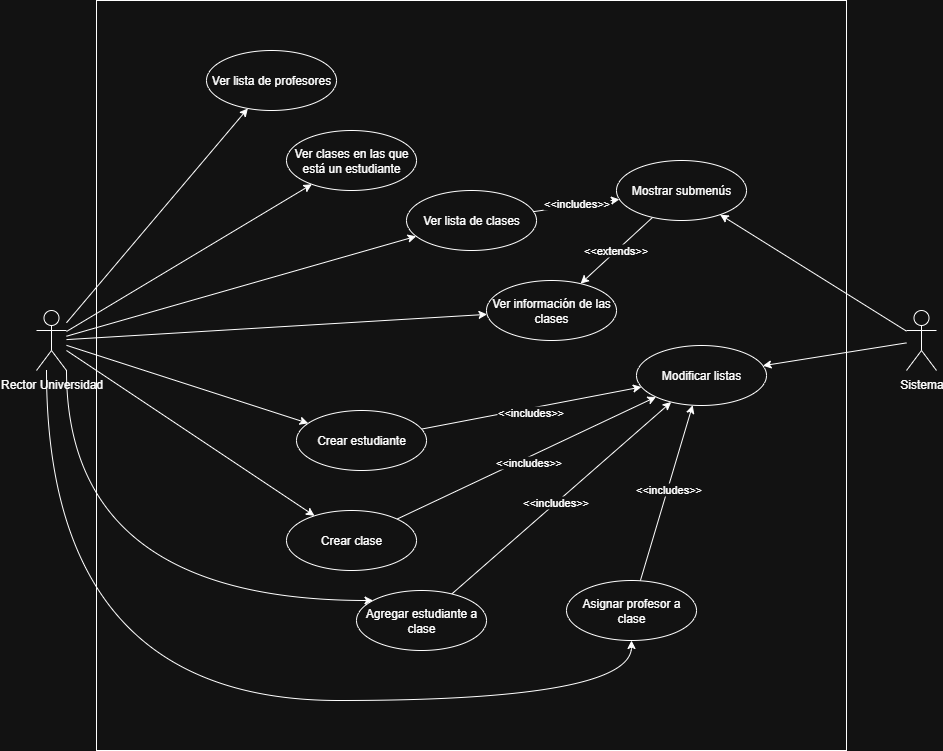

The diagram above was exported from draw.io. Its source (the exported page's mxGraphModel, read from the mxfile embedded in the PNG):
<mxGraphModel dx="1426" dy="857" grid="1" gridSize="10" guides="1" tooltips="1" connect="1" arrows="1" fold="1" page="1" pageScale="1" pageWidth="850" pageHeight="1100" math="0" shadow="0">
  <root>
    <mxCell id="0" />
    <mxCell id="1" parent="0" />
    <mxCell id="5TrmCD1uogClc-mJcHDG-5" value="" style="whiteSpace=wrap;html=1;aspect=fixed;" parent="1" vertex="1">
      <mxGeometry x="130" y="130" width="750" height="750" as="geometry" />
    </mxCell>
    <mxCell id="ajRmFG72mStEpMV9kDEV-21" style="edgeStyle=none;rounded=0;orthogonalLoop=1;jettySize=auto;html=1;" edge="1" parent="1" source="5TrmCD1uogClc-mJcHDG-1" target="ajRmFG72mStEpMV9kDEV-2">
      <mxGeometry relative="1" as="geometry" />
    </mxCell>
    <mxCell id="ajRmFG72mStEpMV9kDEV-22" style="edgeStyle=none;rounded=0;orthogonalLoop=1;jettySize=auto;html=1;" edge="1" parent="1" source="5TrmCD1uogClc-mJcHDG-1" target="ajRmFG72mStEpMV9kDEV-3">
      <mxGeometry relative="1" as="geometry" />
    </mxCell>
    <mxCell id="ajRmFG72mStEpMV9kDEV-23" style="edgeStyle=none;rounded=0;orthogonalLoop=1;jettySize=auto;html=1;" edge="1" parent="1" source="5TrmCD1uogClc-mJcHDG-1" target="ajRmFG72mStEpMV9kDEV-4">
      <mxGeometry relative="1" as="geometry" />
    </mxCell>
    <mxCell id="ajRmFG72mStEpMV9kDEV-24" style="edgeStyle=none;rounded=0;orthogonalLoop=1;jettySize=auto;html=1;" edge="1" parent="1" source="5TrmCD1uogClc-mJcHDG-1" target="ajRmFG72mStEpMV9kDEV-11">
      <mxGeometry relative="1" as="geometry" />
    </mxCell>
    <mxCell id="ajRmFG72mStEpMV9kDEV-25" style="edgeStyle=none;rounded=0;orthogonalLoop=1;jettySize=auto;html=1;" edge="1" parent="1" source="5TrmCD1uogClc-mJcHDG-1" target="ajRmFG72mStEpMV9kDEV-6">
      <mxGeometry relative="1" as="geometry" />
    </mxCell>
    <mxCell id="ajRmFG72mStEpMV9kDEV-36" style="edgeStyle=none;rounded=0;orthogonalLoop=1;jettySize=auto;html=1;" edge="1" parent="1" source="5TrmCD1uogClc-mJcHDG-1" target="ajRmFG72mStEpMV9kDEV-10">
      <mxGeometry relative="1" as="geometry" />
    </mxCell>
    <mxCell id="ajRmFG72mStEpMV9kDEV-37" style="edgeStyle=orthogonalEdgeStyle;rounded=0;orthogonalLoop=1;jettySize=auto;html=1;curved=1;" edge="1" parent="1" source="5TrmCD1uogClc-mJcHDG-1" target="ajRmFG72mStEpMV9kDEV-7">
      <mxGeometry relative="1" as="geometry">
        <Array as="points">
          <mxPoint x="100" y="730" />
        </Array>
      </mxGeometry>
    </mxCell>
    <mxCell id="ajRmFG72mStEpMV9kDEV-38" style="edgeStyle=orthogonalEdgeStyle;rounded=0;orthogonalLoop=1;jettySize=auto;html=1;entryX=0.5;entryY=1;entryDx=0;entryDy=0;curved=1;" edge="1" parent="1" source="5TrmCD1uogClc-mJcHDG-1" target="ajRmFG72mStEpMV9kDEV-9">
      <mxGeometry relative="1" as="geometry">
        <Array as="points">
          <mxPoint x="80" y="830" />
          <mxPoint x="665" y="830" />
        </Array>
      </mxGeometry>
    </mxCell>
    <mxCell id="5TrmCD1uogClc-mJcHDG-1" value="Rector Universidad" style="shape=umlActor;verticalLabelPosition=bottom;verticalAlign=top;html=1;" parent="1" vertex="1">
      <mxGeometry x="70" y="440" width="30" height="60" as="geometry" />
    </mxCell>
    <mxCell id="ajRmFG72mStEpMV9kDEV-1" style="rounded=0;orthogonalLoop=1;jettySize=auto;html=1;" edge="1" parent="1" source="5TrmCD1uogClc-mJcHDG-4" target="5TrmCD1uogClc-mJcHDG-6">
      <mxGeometry relative="1" as="geometry" />
    </mxCell>
    <mxCell id="ajRmFG72mStEpMV9kDEV-20" style="edgeStyle=none;rounded=0;orthogonalLoop=1;jettySize=auto;html=1;" edge="1" parent="1" source="5TrmCD1uogClc-mJcHDG-4" target="ajRmFG72mStEpMV9kDEV-8">
      <mxGeometry relative="1" as="geometry" />
    </mxCell>
    <mxCell id="5TrmCD1uogClc-mJcHDG-4" value="Sistema" style="shape=umlActor;verticalLabelPosition=bottom;verticalAlign=top;html=1;" parent="1" vertex="1">
      <mxGeometry x="940" y="440" width="30" height="60" as="geometry" />
    </mxCell>
    <mxCell id="ajRmFG72mStEpMV9kDEV-16" style="edgeStyle=none;rounded=0;orthogonalLoop=1;jettySize=auto;html=1;" edge="1" parent="1" source="ajRmFG72mStEpMV9kDEV-3" target="5TrmCD1uogClc-mJcHDG-6">
      <mxGeometry relative="1" as="geometry" />
    </mxCell>
    <mxCell id="ajRmFG72mStEpMV9kDEV-17" value="&amp;lt;&amp;lt;includes&amp;gt;&amp;gt;" style="edgeLabel;html=1;align=center;verticalAlign=middle;resizable=0;points=[];" vertex="1" connectable="0" parent="ajRmFG72mStEpMV9kDEV-16">
      <mxGeometry x="-0.0433" y="3" relative="1" as="geometry">
        <mxPoint x="2" as="offset" />
      </mxGeometry>
    </mxCell>
    <mxCell id="ajRmFG72mStEpMV9kDEV-18" style="edgeStyle=none;rounded=0;orthogonalLoop=1;jettySize=auto;html=1;" edge="1" parent="1" source="5TrmCD1uogClc-mJcHDG-6" target="ajRmFG72mStEpMV9kDEV-4">
      <mxGeometry relative="1" as="geometry" />
    </mxCell>
    <mxCell id="ajRmFG72mStEpMV9kDEV-19" value="&amp;lt;&amp;lt;extends&amp;gt;&amp;gt;" style="edgeLabel;html=1;align=center;verticalAlign=middle;resizable=0;points=[];" vertex="1" connectable="0" parent="ajRmFG72mStEpMV9kDEV-18">
      <mxGeometry x="0.0262" y="-1" relative="1" as="geometry">
        <mxPoint as="offset" />
      </mxGeometry>
    </mxCell>
    <mxCell id="5TrmCD1uogClc-mJcHDG-6" value="Mostrar submenús" style="ellipse;whiteSpace=wrap;html=1;" parent="1" vertex="1">
      <mxGeometry x="650" y="290" width="130" height="60" as="geometry" />
    </mxCell>
    <mxCell id="ajRmFG72mStEpMV9kDEV-2" value="Ver lista de profesores" style="ellipse;whiteSpace=wrap;html=1;" vertex="1" parent="1">
      <mxGeometry x="240" y="180" width="130" height="60" as="geometry" />
    </mxCell>
    <mxCell id="ajRmFG72mStEpMV9kDEV-3" value="Ver lista de clases" style="ellipse;whiteSpace=wrap;html=1;" vertex="1" parent="1">
      <mxGeometry x="440" y="320" width="130" height="60" as="geometry" />
    </mxCell>
    <mxCell id="ajRmFG72mStEpMV9kDEV-4" value="Ver información de las clases" style="ellipse;whiteSpace=wrap;html=1;" vertex="1" parent="1">
      <mxGeometry x="520" y="410" width="130" height="60" as="geometry" />
    </mxCell>
    <mxCell id="ajRmFG72mStEpMV9kDEV-28" style="edgeStyle=none;rounded=0;orthogonalLoop=1;jettySize=auto;html=1;" edge="1" parent="1" source="ajRmFG72mStEpMV9kDEV-6" target="ajRmFG72mStEpMV9kDEV-8">
      <mxGeometry relative="1" as="geometry" />
    </mxCell>
    <mxCell id="ajRmFG72mStEpMV9kDEV-29" value="&amp;lt;&amp;lt;includes&amp;gt;&amp;gt;" style="edgeLabel;html=1;align=center;verticalAlign=middle;resizable=0;points=[];" vertex="1" connectable="0" parent="ajRmFG72mStEpMV9kDEV-28">
      <mxGeometry x="-0.016" y="-4" relative="1" as="geometry">
        <mxPoint as="offset" />
      </mxGeometry>
    </mxCell>
    <mxCell id="ajRmFG72mStEpMV9kDEV-6" value="Crear estudiante" style="ellipse;whiteSpace=wrap;html=1;" vertex="1" parent="1">
      <mxGeometry x="330" y="540" width="130" height="60" as="geometry" />
    </mxCell>
    <mxCell id="ajRmFG72mStEpMV9kDEV-32" style="edgeStyle=none;rounded=0;orthogonalLoop=1;jettySize=auto;html=1;" edge="1" parent="1" source="ajRmFG72mStEpMV9kDEV-7" target="ajRmFG72mStEpMV9kDEV-8">
      <mxGeometry relative="1" as="geometry" />
    </mxCell>
    <mxCell id="ajRmFG72mStEpMV9kDEV-33" value="&amp;lt;&amp;lt;includes&amp;gt;&amp;gt;" style="edgeLabel;html=1;align=center;verticalAlign=middle;resizable=0;points=[];" vertex="1" connectable="0" parent="ajRmFG72mStEpMV9kDEV-32">
      <mxGeometry x="-0.0552" y="1" relative="1" as="geometry">
        <mxPoint as="offset" />
      </mxGeometry>
    </mxCell>
    <mxCell id="ajRmFG72mStEpMV9kDEV-7" value="Agregar estudiante a clase" style="ellipse;whiteSpace=wrap;html=1;" vertex="1" parent="1">
      <mxGeometry x="390" y="720" width="130" height="60" as="geometry" />
    </mxCell>
    <mxCell id="ajRmFG72mStEpMV9kDEV-8" value="Modificar listas" style="ellipse;whiteSpace=wrap;html=1;" vertex="1" parent="1">
      <mxGeometry x="670" y="475" width="130" height="60" as="geometry" />
    </mxCell>
    <mxCell id="ajRmFG72mStEpMV9kDEV-34" style="edgeStyle=none;rounded=0;orthogonalLoop=1;jettySize=auto;html=1;" edge="1" parent="1" source="ajRmFG72mStEpMV9kDEV-9" target="ajRmFG72mStEpMV9kDEV-8">
      <mxGeometry relative="1" as="geometry" />
    </mxCell>
    <mxCell id="ajRmFG72mStEpMV9kDEV-35" value="&amp;lt;&amp;lt;includes&amp;gt;&amp;gt;" style="edgeLabel;html=1;align=center;verticalAlign=middle;resizable=0;points=[];" vertex="1" connectable="0" parent="ajRmFG72mStEpMV9kDEV-34">
      <mxGeometry x="0.0532" relative="1" as="geometry">
        <mxPoint as="offset" />
      </mxGeometry>
    </mxCell>
    <mxCell id="ajRmFG72mStEpMV9kDEV-9" value="Asignar profesor a clase" style="ellipse;whiteSpace=wrap;html=1;" vertex="1" parent="1">
      <mxGeometry x="600" y="710" width="130" height="60" as="geometry" />
    </mxCell>
    <mxCell id="ajRmFG72mStEpMV9kDEV-30" style="edgeStyle=none;rounded=0;orthogonalLoop=1;jettySize=auto;html=1;" edge="1" parent="1" source="ajRmFG72mStEpMV9kDEV-10" target="ajRmFG72mStEpMV9kDEV-8">
      <mxGeometry relative="1" as="geometry" />
    </mxCell>
    <mxCell id="ajRmFG72mStEpMV9kDEV-31" value="&amp;lt;&amp;lt;includes&amp;gt;&amp;gt;" style="edgeLabel;html=1;align=center;verticalAlign=middle;resizable=0;points=[];" vertex="1" connectable="0" parent="ajRmFG72mStEpMV9kDEV-30">
      <mxGeometry x="-0.002" y="-4" relative="1" as="geometry">
        <mxPoint as="offset" />
      </mxGeometry>
    </mxCell>
    <mxCell id="ajRmFG72mStEpMV9kDEV-10" value="Crear clase" style="ellipse;whiteSpace=wrap;html=1;" vertex="1" parent="1">
      <mxGeometry x="320" y="640" width="130" height="60" as="geometry" />
    </mxCell>
    <mxCell id="ajRmFG72mStEpMV9kDEV-11" value="Ver clases en las que está un estudiante" style="ellipse;whiteSpace=wrap;html=1;" vertex="1" parent="1">
      <mxGeometry x="320" y="260" width="130" height="60" as="geometry" />
    </mxCell>
  </root>
</mxGraphModel>